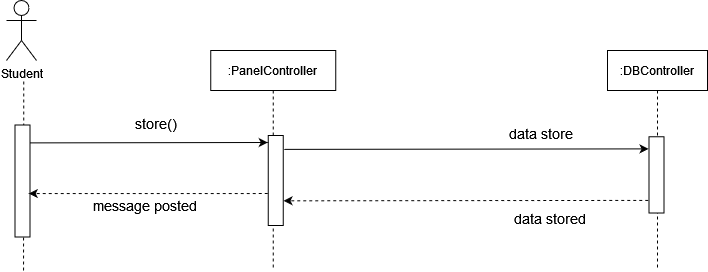

The diagram above was exported from draw.io. Its source (the exported page's mxGraphModel, read from the mxfile embedded in the PNG):
<mxGraphModel dx="1021" dy="-582" grid="1" gridSize="10" guides="1" tooltips="1" connect="1" arrows="1" fold="1" page="1" pageScale="1" pageWidth="850" pageHeight="1100" math="0" shadow="0">
  <root>
    <mxCell id="0" />
    <mxCell id="1" parent="0" />
    <mxCell id="Td2ku4V8jNkps6xAQcZh-385" value="Student" style="shape=umlActor;verticalLabelPosition=bottom;verticalAlign=top;html=1;outlineConnect=0;" vertex="1" parent="1">
      <mxGeometry x="430" y="1650" width="30" height="60" as="geometry" />
    </mxCell>
    <mxCell id="Td2ku4V8jNkps6xAQcZh-386" value="" style="endArrow=none;dashed=1;html=1;startArrow=none;" edge="1" parent="1">
      <mxGeometry width="50" height="50" relative="1" as="geometry">
        <mxPoint x="447" y="1920" as="sourcePoint" />
        <mxPoint x="447.25" y="1730" as="targetPoint" />
      </mxGeometry>
    </mxCell>
    <mxCell id="Td2ku4V8jNkps6xAQcZh-387" value=":PanelController" style="shape=umlLifeline;perimeter=lifelinePerimeter;container=1;collapsible=0;recursiveResize=0;rounded=0;shadow=0;strokeWidth=1;" vertex="1" parent="1">
      <mxGeometry x="634.25" y="1700" width="125" height="220" as="geometry" />
    </mxCell>
    <mxCell id="Td2ku4V8jNkps6xAQcZh-414" value=":DBController" style="shape=umlLifeline;perimeter=lifelinePerimeter;container=1;collapsible=0;recursiveResize=0;rounded=0;shadow=0;strokeWidth=1;" vertex="1" parent="1">
      <mxGeometry x="1031" y="1700" width="100" height="220" as="geometry" />
    </mxCell>
    <mxCell id="Td2ku4V8jNkps6xAQcZh-448" value="" style="endArrow=classic;html=1;rounded=0;exitX=0.1;exitY=-0.017;exitDx=0;exitDy=0;exitPerimeter=0;entryX=0.095;entryY=1.145;entryDx=0;entryDy=0;entryPerimeter=0;" edge="1" parent="1">
      <mxGeometry width="50" height="50" relative="1" as="geometry">
        <mxPoint x="707.7449999999999" y="1798.88" as="sourcePoint" />
        <mxPoint x="1072.0700000000002" y="1798.37875" as="targetPoint" />
      </mxGeometry>
    </mxCell>
    <mxCell id="Td2ku4V8jNkps6xAQcZh-449" value="" style="endArrow=classic;html=1;dashed=1;entryX=0.447;entryY=0.283;entryDx=0;entryDy=0;entryPerimeter=0;" edge="1" parent="1">
      <mxGeometry width="50" height="50" relative="1" as="geometry">
        <mxPoint x="1071.7399999999998" y="1849.88" as="sourcePoint" />
        <mxPoint x="707.0050000000001" y="1850.2945" as="targetPoint" />
      </mxGeometry>
    </mxCell>
    <mxCell id="Td2ku4V8jNkps6xAQcZh-450" value="" style="rounded=0;whiteSpace=wrap;html=1;rotation=90;" vertex="1" parent="1">
      <mxGeometry x="654.25" y="1822.5" width="90" height="15" as="geometry" />
    </mxCell>
    <mxCell id="Td2ku4V8jNkps6xAQcZh-451" value="" style="rounded=0;whiteSpace=wrap;html=1;rotation=90;" vertex="1" parent="1">
      <mxGeometry x="390" y="1823" width="112" height="15" as="geometry" />
    </mxCell>
    <mxCell id="Td2ku4V8jNkps6xAQcZh-452" value="&lt;font style=&quot;font-size: 14px&quot;&gt;message posted&lt;/font&gt;" style="text;html=1;strokeColor=none;fillColor=none;align=center;verticalAlign=middle;whiteSpace=wrap;rounded=0;" vertex="1" parent="1">
      <mxGeometry x="484" y="1844.75" width="170" height="20" as="geometry" />
    </mxCell>
    <mxCell id="Td2ku4V8jNkps6xAQcZh-453" value="" style="endArrow=classic;html=1;exitX=0.155;exitY=0.283;exitDx=0;exitDy=0;exitPerimeter=0;" edge="1" parent="1">
      <mxGeometry width="50" height="50" relative="1" as="geometry">
        <mxPoint x="453.2549999999999" y="1792.3925" as="sourcePoint" />
        <mxPoint x="691.25" y="1792" as="targetPoint" />
      </mxGeometry>
    </mxCell>
    <mxCell id="Td2ku4V8jNkps6xAQcZh-454" value="" style="endArrow=classic;html=1;dashed=1;entryX=0.447;entryY=0.283;entryDx=0;entryDy=0;entryPerimeter=0;" edge="1" parent="1">
      <mxGeometry width="50" height="50" relative="1" as="geometry">
        <mxPoint x="691.25" y="1843" as="sourcePoint" />
        <mxPoint x="452.25499999999965" y="1843.0545" as="targetPoint" />
      </mxGeometry>
    </mxCell>
    <mxCell id="Td2ku4V8jNkps6xAQcZh-455" value="&lt;div&gt;&lt;font style=&quot;font-size: 14px&quot;&gt;store()&lt;/font&gt;&lt;/div&gt;" style="text;html=1;strokeColor=none;fillColor=none;align=center;verticalAlign=middle;whiteSpace=wrap;rounded=0;" vertex="1" parent="1">
      <mxGeometry x="560" y="1763" width="40" height="20" as="geometry" />
    </mxCell>
    <mxCell id="Td2ku4V8jNkps6xAQcZh-456" value="" style="rounded=0;whiteSpace=wrap;html=1;rotation=90;" vertex="1" parent="1">
      <mxGeometry x="1041.8799999999999" y="1816.88" width="76.25" height="15" as="geometry" />
    </mxCell>
    <mxCell id="Td2ku4V8jNkps6xAQcZh-457" value="&lt;div&gt;&lt;font style=&quot;font-size: 14px&quot;&gt;data store&lt;/font&gt;&lt;font style=&quot;font-size: 14px&quot; size=&quot;3&quot;&gt;d&lt;/font&gt;&lt;/div&gt;" style="text;html=1;strokeColor=none;fillColor=none;align=center;verticalAlign=middle;whiteSpace=wrap;rounded=0;" vertex="1" parent="1">
      <mxGeometry x="905.75" y="1858" width="134.75" height="20" as="geometry" />
    </mxCell>
    <mxCell id="Td2ku4V8jNkps6xAQcZh-458" value="&lt;div&gt;&lt;font style=&quot;font-size: 14px&quot;&gt;data store&lt;br&gt;&lt;/font&gt;&lt;/div&gt;" style="text;html=1;strokeColor=none;fillColor=none;align=center;verticalAlign=middle;whiteSpace=wrap;rounded=0;" vertex="1" parent="1">
      <mxGeometry x="890" y="1773" width="150.5" height="20" as="geometry" />
    </mxCell>
  </root>
</mxGraphModel>